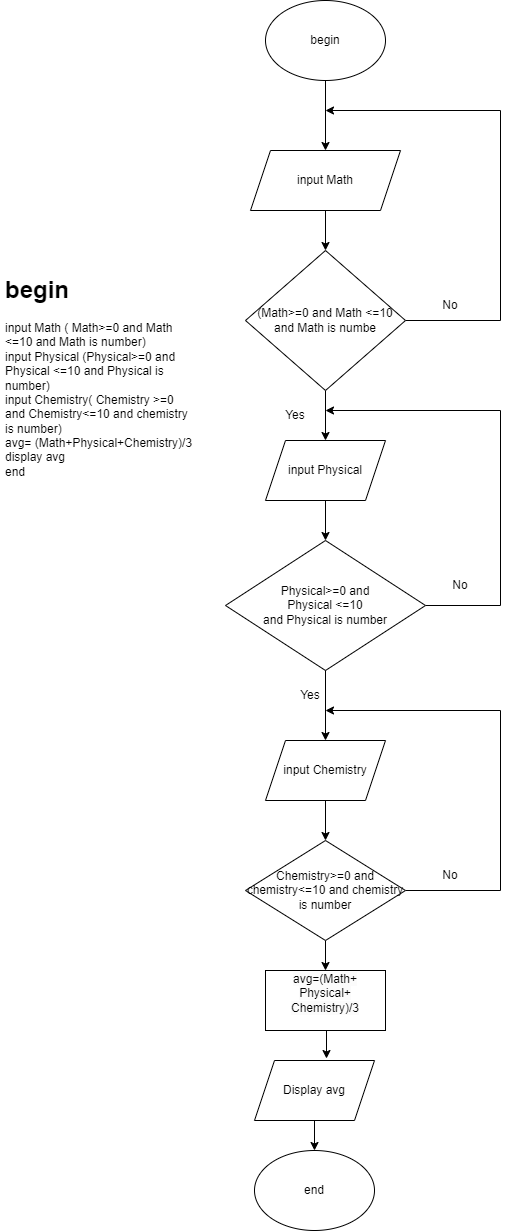

The diagram above was exported from draw.io. Its source (the exported page's mxGraphModel, read from the mxfile embedded in the PNG):
<mxGraphModel dx="880" dy="1613" grid="1" gridSize="10" guides="1" tooltips="1" connect="1" arrows="1" fold="1" page="1" pageScale="1" pageWidth="827" pageHeight="1169" math="0" shadow="0">
  <root>
    <mxCell id="0" />
    <mxCell id="1" parent="0" />
    <mxCell id="-VTSf03D1WwmoPPcMSnj-31" value="&lt;h1&gt;begin&lt;/h1&gt;&lt;div&gt;input Math ( Math&amp;gt;=0 and Math &amp;lt;=10 and Math is number)&lt;/div&gt;&lt;div&gt;input Physical (Physical&amp;gt;=0 and Physical &amp;lt;=10 and Physical is number)&lt;/div&gt;&lt;div&gt;input Chemistry( Chemistry &amp;gt;=0 and Chemistry&amp;lt;=10 and chemistry is number)&lt;/div&gt;&lt;div&gt;avg= (Math+Physical+Chemistry)/3&lt;/div&gt;&lt;div&gt;display avg&lt;/div&gt;&lt;div&gt;end&lt;/div&gt;" style="text;html=1;strokeColor=none;fillColor=none;spacing=5;spacingTop=-20;whiteSpace=wrap;overflow=hidden;rounded=0;" parent="1" vertex="1">
      <mxGeometry x="160" y="240" width="200" height="230" as="geometry" />
    </mxCell>
    <mxCell id="-VTSf03D1WwmoPPcMSnj-37" style="edgeStyle=orthogonalEdgeStyle;rounded=0;orthogonalLoop=1;jettySize=auto;html=1;exitX=0.5;exitY=1;exitDx=0;exitDy=0;entryX=0.5;entryY=0;entryDx=0;entryDy=0;" parent="1" source="-VTSf03D1WwmoPPcMSnj-32" target="-VTSf03D1WwmoPPcMSnj-33" edge="1">
      <mxGeometry relative="1" as="geometry" />
    </mxCell>
    <mxCell id="-VTSf03D1WwmoPPcMSnj-32" value="begin" style="ellipse;whiteSpace=wrap;html=1;" parent="1" vertex="1">
      <mxGeometry x="425" y="-30" width="120" height="80" as="geometry" />
    </mxCell>
    <mxCell id="-VTSf03D1WwmoPPcMSnj-38" style="edgeStyle=orthogonalEdgeStyle;rounded=0;orthogonalLoop=1;jettySize=auto;html=1;entryX=0.5;entryY=0;entryDx=0;entryDy=0;" parent="1" source="-VTSf03D1WwmoPPcMSnj-33" target="-VTSf03D1WwmoPPcMSnj-34" edge="1">
      <mxGeometry relative="1" as="geometry" />
    </mxCell>
    <mxCell id="-VTSf03D1WwmoPPcMSnj-33" value="input Math" style="shape=parallelogram;perimeter=parallelogramPerimeter;whiteSpace=wrap;html=1;fixedSize=1;" parent="1" vertex="1">
      <mxGeometry x="410" y="120" width="150" height="60" as="geometry" />
    </mxCell>
    <mxCell id="-VTSf03D1WwmoPPcMSnj-39" style="edgeStyle=orthogonalEdgeStyle;rounded=0;orthogonalLoop=1;jettySize=auto;html=1;" parent="1" source="-VTSf03D1WwmoPPcMSnj-34" edge="1">
      <mxGeometry relative="1" as="geometry">
        <mxPoint x="485" y="80" as="targetPoint" />
        <Array as="points">
          <mxPoint x="660" y="290" />
          <mxPoint x="660" y="80" />
        </Array>
      </mxGeometry>
    </mxCell>
    <mxCell id="-VTSf03D1WwmoPPcMSnj-42" style="edgeStyle=orthogonalEdgeStyle;rounded=0;orthogonalLoop=1;jettySize=auto;html=1;entryX=0.5;entryY=0;entryDx=0;entryDy=0;" parent="1" source="-VTSf03D1WwmoPPcMSnj-34" target="-VTSf03D1WwmoPPcMSnj-41" edge="1">
      <mxGeometry relative="1" as="geometry" />
    </mxCell>
    <mxCell id="-VTSf03D1WwmoPPcMSnj-34" value="(Math&amp;gt;=0 and Math &amp;lt;=10 and Math is numbe" style="rhombus;whiteSpace=wrap;html=1;" parent="1" vertex="1">
      <mxGeometry x="405" y="220" width="160" height="140" as="geometry" />
    </mxCell>
    <mxCell id="-VTSf03D1WwmoPPcMSnj-40" value="No" style="text;html=1;strokeColor=none;fillColor=none;align=center;verticalAlign=middle;whiteSpace=wrap;rounded=0;" parent="1" vertex="1">
      <mxGeometry x="580" y="260" width="60" height="30" as="geometry" />
    </mxCell>
    <mxCell id="-VTSf03D1WwmoPPcMSnj-46" style="edgeStyle=orthogonalEdgeStyle;rounded=0;orthogonalLoop=1;jettySize=auto;html=1;entryX=0.5;entryY=0;entryDx=0;entryDy=0;" parent="1" source="-VTSf03D1WwmoPPcMSnj-41" target="-VTSf03D1WwmoPPcMSnj-44" edge="1">
      <mxGeometry relative="1" as="geometry" />
    </mxCell>
    <mxCell id="-VTSf03D1WwmoPPcMSnj-41" value="input Physical" style="shape=parallelogram;perimeter=parallelogramPerimeter;whiteSpace=wrap;html=1;fixedSize=1;" parent="1" vertex="1">
      <mxGeometry x="425" y="410" width="120" height="60" as="geometry" />
    </mxCell>
    <mxCell id="-VTSf03D1WwmoPPcMSnj-43" value="Yes" style="text;html=1;strokeColor=none;fillColor=none;align=center;verticalAlign=middle;whiteSpace=wrap;rounded=0;" parent="1" vertex="1">
      <mxGeometry x="425" y="370" width="60" height="30" as="geometry" />
    </mxCell>
    <mxCell id="-VTSf03D1WwmoPPcMSnj-47" style="edgeStyle=orthogonalEdgeStyle;rounded=0;orthogonalLoop=1;jettySize=auto;html=1;" parent="1" source="-VTSf03D1WwmoPPcMSnj-44" target="-VTSf03D1WwmoPPcMSnj-43" edge="1">
      <mxGeometry relative="1" as="geometry">
        <mxPoint x="640" y="380" as="targetPoint" />
        <Array as="points">
          <mxPoint x="660" y="575" />
          <mxPoint x="660" y="380" />
        </Array>
      </mxGeometry>
    </mxCell>
    <mxCell id="-VTSf03D1WwmoPPcMSnj-44" value="Physical&amp;gt;=0 and &lt;br&gt;Physical &amp;lt;=10 &lt;br&gt;and Physical is number" style="rhombus;whiteSpace=wrap;html=1;" parent="1" vertex="1">
      <mxGeometry x="385" y="510" width="200" height="130" as="geometry" />
    </mxCell>
    <mxCell id="-VTSf03D1WwmoPPcMSnj-48" value="No" style="text;html=1;strokeColor=none;fillColor=none;align=center;verticalAlign=middle;whiteSpace=wrap;rounded=0;" parent="1" vertex="1">
      <mxGeometry x="590" y="540" width="60" height="30" as="geometry" />
    </mxCell>
    <mxCell id="-VTSf03D1WwmoPPcMSnj-49" value="" style="endArrow=classic;html=1;rounded=0;exitX=0.5;exitY=1;exitDx=0;exitDy=0;" parent="1" source="-VTSf03D1WwmoPPcMSnj-44" edge="1">
      <mxGeometry width="50" height="50" relative="1" as="geometry">
        <mxPoint x="480" y="780" as="sourcePoint" />
        <mxPoint x="485" y="710" as="targetPoint" />
      </mxGeometry>
    </mxCell>
    <mxCell id="-VTSf03D1WwmoPPcMSnj-50" value="Yes" style="text;html=1;strokeColor=none;fillColor=none;align=center;verticalAlign=middle;whiteSpace=wrap;rounded=0;" parent="1" vertex="1">
      <mxGeometry x="440" y="650" width="60" height="30" as="geometry" />
    </mxCell>
    <mxCell id="-VTSf03D1WwmoPPcMSnj-53" style="edgeStyle=orthogonalEdgeStyle;rounded=0;orthogonalLoop=1;jettySize=auto;html=1;exitX=0.5;exitY=1;exitDx=0;exitDy=0;entryX=0.5;entryY=0;entryDx=0;entryDy=0;" parent="1" source="-VTSf03D1WwmoPPcMSnj-51" target="-VTSf03D1WwmoPPcMSnj-52" edge="1">
      <mxGeometry relative="1" as="geometry" />
    </mxCell>
    <mxCell id="-VTSf03D1WwmoPPcMSnj-51" value="input Chemistry" style="shape=parallelogram;perimeter=parallelogramPerimeter;whiteSpace=wrap;html=1;fixedSize=1;" parent="1" vertex="1">
      <mxGeometry x="425" y="710" width="120" height="60" as="geometry" />
    </mxCell>
    <mxCell id="-VTSf03D1WwmoPPcMSnj-55" style="edgeStyle=orthogonalEdgeStyle;rounded=0;orthogonalLoop=1;jettySize=auto;html=1;exitX=1;exitY=0.5;exitDx=0;exitDy=0;entryX=0.75;entryY=1;entryDx=0;entryDy=0;" parent="1" source="-VTSf03D1WwmoPPcMSnj-52" target="-VTSf03D1WwmoPPcMSnj-50" edge="1">
      <mxGeometry relative="1" as="geometry">
        <mxPoint x="640" y="680" as="targetPoint" />
        <Array as="points">
          <mxPoint x="660" y="860" />
          <mxPoint x="660" y="680" />
        </Array>
      </mxGeometry>
    </mxCell>
    <mxCell id="-VTSf03D1WwmoPPcMSnj-60" style="edgeStyle=orthogonalEdgeStyle;rounded=0;orthogonalLoop=1;jettySize=auto;html=1;entryX=0.5;entryY=0;entryDx=0;entryDy=0;" parent="1" source="-VTSf03D1WwmoPPcMSnj-52" edge="1">
      <mxGeometry relative="1" as="geometry">
        <mxPoint x="485" y="940" as="targetPoint" />
      </mxGeometry>
    </mxCell>
    <mxCell id="-VTSf03D1WwmoPPcMSnj-52" value="Chemistry&amp;gt;=0 and chemistry&amp;lt;=10 and chemistry is number" style="rhombus;whiteSpace=wrap;html=1;" parent="1" vertex="1">
      <mxGeometry x="405" y="810" width="160" height="100" as="geometry" />
    </mxCell>
    <mxCell id="-VTSf03D1WwmoPPcMSnj-56" value="No" style="text;html=1;strokeColor=none;fillColor=none;align=center;verticalAlign=middle;whiteSpace=wrap;rounded=0;" parent="1" vertex="1">
      <mxGeometry x="580" y="830" width="60" height="30" as="geometry" />
    </mxCell>
    <mxCell id="-VTSf03D1WwmoPPcMSnj-62" style="edgeStyle=orthogonalEdgeStyle;rounded=0;orthogonalLoop=1;jettySize=auto;html=1;exitX=0.5;exitY=1;exitDx=0;exitDy=0;entryX=0.6;entryY=-0.033;entryDx=0;entryDy=0;entryPerimeter=0;" parent="1" target="-VTSf03D1WwmoPPcMSnj-61" edge="1">
      <mxGeometry relative="1" as="geometry">
        <mxPoint x="485" y="1000" as="sourcePoint" />
      </mxGeometry>
    </mxCell>
    <mxCell id="-VTSf03D1WwmoPPcMSnj-64" style="edgeStyle=orthogonalEdgeStyle;rounded=0;orthogonalLoop=1;jettySize=auto;html=1;entryX=0.5;entryY=0;entryDx=0;entryDy=0;" parent="1" source="-VTSf03D1WwmoPPcMSnj-61" target="-VTSf03D1WwmoPPcMSnj-63" edge="1">
      <mxGeometry relative="1" as="geometry" />
    </mxCell>
    <mxCell id="-VTSf03D1WwmoPPcMSnj-61" value="Display avg" style="shape=parallelogram;perimeter=parallelogramPerimeter;whiteSpace=wrap;html=1;fixedSize=1;" parent="1" vertex="1">
      <mxGeometry x="414" y="1030" width="120" height="60" as="geometry" />
    </mxCell>
    <mxCell id="-VTSf03D1WwmoPPcMSnj-63" value="end" style="ellipse;whiteSpace=wrap;html=1;" parent="1" vertex="1">
      <mxGeometry x="414" y="1120" width="120" height="80" as="geometry" />
    </mxCell>
    <mxCell id="-VTSf03D1WwmoPPcMSnj-65" value="&#10;&lt;span style=&quot;color: rgb(0, 0, 0); font-family: Helvetica; font-size: 12px; font-style: normal; font-variant-ligatures: normal; font-variant-caps: normal; font-weight: 400; letter-spacing: normal; orphans: 2; text-align: center; text-indent: 0px; text-transform: none; widows: 2; word-spacing: 0px; -webkit-text-stroke-width: 0px; background-color: rgb(251, 251, 251); text-decoration-thickness: initial; text-decoration-style: initial; text-decoration-color: initial; float: none; display: inline !important;&quot;&gt;avg=(Math+ Physical+ Chemistry)/3&lt;/span&gt;&#10;&#10;" style="rounded=0;whiteSpace=wrap;html=1;" parent="1" vertex="1">
      <mxGeometry x="425" y="940" width="120" height="60" as="geometry" />
    </mxCell>
  </root>
</mxGraphModel>